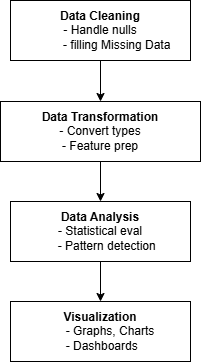

The diagram above was exported from draw.io. Its source (the exported page's mxGraphModel, read from the mxfile embedded in the PNG):
<mxGraphModel dx="786" dy="451" grid="1" gridSize="10" guides="1" tooltips="1" connect="1" arrows="1" fold="1" page="1" pageScale="1" pageWidth="850" pageHeight="1100" math="0" shadow="0">
  <root>
    <mxCell id="0" />
    <mxCell id="1" parent="0" />
    <mxCell id="zuIoOC6TUuPLshdjQHiT-1" value="&lt;b&gt;Data Cleaning&lt;/b&gt;&lt;div&gt;&lt;span style=&quot;background-color: transparent; color: light-dark(rgb(0, 0, 0), rgb(255, 255, 255));&quot;&gt;- Handle nulls&lt;/span&gt;&lt;div&gt;&amp;nbsp; &amp;nbsp; &amp;nbsp; &amp;nbsp; &amp;nbsp; - filling Missing Data&lt;/div&gt;&lt;/div&gt;" style="rounded=0;whiteSpace=wrap;html=1;" vertex="1" parent="1">
      <mxGeometry x="270" y="39" width="180" height="60" as="geometry" />
    </mxCell>
    <mxCell id="zuIoOC6TUuPLshdjQHiT-2" value="&lt;b&gt;Data Transformation&lt;/b&gt;&lt;div&gt;- Convert types&lt;/div&gt;&lt;div&gt;&lt;span style=&quot;background-color: transparent; color: light-dark(rgb(0, 0, 0), rgb(255, 255, 255));&quot;&gt;- Feature prep&lt;/span&gt;&lt;/div&gt;" style="rounded=0;whiteSpace=wrap;html=1;" vertex="1" parent="1">
      <mxGeometry x="260" y="140" width="200" height="60" as="geometry" />
    </mxCell>
    <mxCell id="zuIoOC6TUuPLshdjQHiT-3" value="&lt;b&gt;Data Analysis&lt;/b&gt;&lt;div&gt;&lt;span style=&quot;background-color: transparent; color: light-dark(rgb(0, 0, 0), rgb(255, 255, 255));&quot;&gt;- Statistical eval&lt;/span&gt;&lt;div&gt;&amp;nbsp; &amp;nbsp; - Pattern detection&lt;/div&gt;&lt;/div&gt;" style="rounded=0;whiteSpace=wrap;html=1;" vertex="1" parent="1">
      <mxGeometry x="270" y="240" width="180" height="60" as="geometry" />
    </mxCell>
    <mxCell id="zuIoOC6TUuPLshdjQHiT-4" value="Visualization&lt;div&gt;&lt;span style=&quot;font-weight: normal;&quot;&gt;&amp;nbsp; &amp;nbsp; &amp;nbsp; - Graphs, Charts&lt;/span&gt;&lt;/div&gt;&lt;div&gt;&lt;span style=&quot;font-weight: normal; background-color: transparent; color: light-dark(rgb(0, 0, 0), rgb(255, 255, 255));&quot;&gt;&amp;nbsp;- Dashboards&lt;/span&gt;&lt;/div&gt;" style="rounded=0;whiteSpace=wrap;html=1;fontStyle=1" vertex="1" parent="1">
      <mxGeometry x="270" y="340" width="180" height="60" as="geometry" />
    </mxCell>
    <mxCell id="zuIoOC6TUuPLshdjQHiT-5" value="" style="endArrow=classic;html=1;rounded=0;entryX=0.5;entryY=0;entryDx=0;entryDy=0;exitX=0.5;exitY=1;exitDx=0;exitDy=0;" edge="1" parent="1" source="zuIoOC6TUuPLshdjQHiT-3" target="zuIoOC6TUuPLshdjQHiT-4">
      <mxGeometry width="50" height="50" relative="1" as="geometry">
        <mxPoint x="330" y="260" as="sourcePoint" />
        <mxPoint x="380" y="210" as="targetPoint" />
      </mxGeometry>
    </mxCell>
    <mxCell id="zuIoOC6TUuPLshdjQHiT-6" value="" style="endArrow=classic;html=1;rounded=0;entryX=0.5;entryY=0;entryDx=0;entryDy=0;" edge="1" parent="1" source="zuIoOC6TUuPLshdjQHiT-1" target="zuIoOC6TUuPLshdjQHiT-2">
      <mxGeometry width="50" height="50" relative="1" as="geometry">
        <mxPoint x="330" y="260" as="sourcePoint" />
        <mxPoint x="380" y="210" as="targetPoint" />
      </mxGeometry>
    </mxCell>
    <mxCell id="zuIoOC6TUuPLshdjQHiT-7" value="" style="endArrow=classic;html=1;rounded=0;entryX=0.5;entryY=0;entryDx=0;entryDy=0;" edge="1" parent="1" source="zuIoOC6TUuPLshdjQHiT-2" target="zuIoOC6TUuPLshdjQHiT-3">
      <mxGeometry width="50" height="50" relative="1" as="geometry">
        <mxPoint x="330" y="260" as="sourcePoint" />
        <mxPoint x="380" y="210" as="targetPoint" />
      </mxGeometry>
    </mxCell>
  </root>
</mxGraphModel>